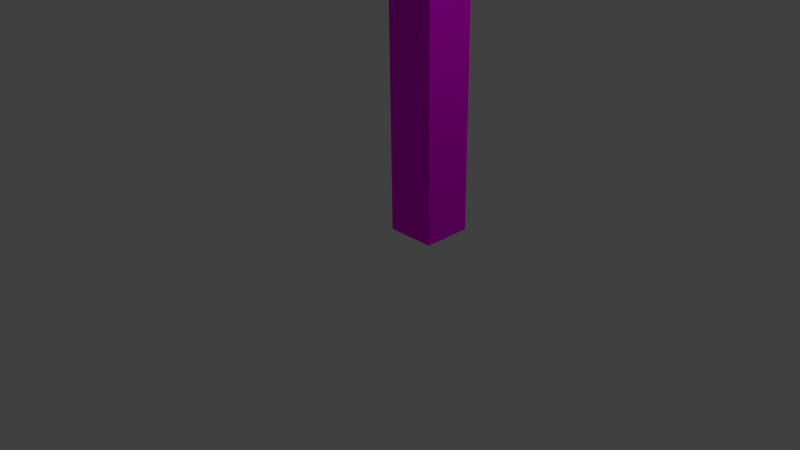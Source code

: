 # Source: block.blend  (saved by Blender 2.76.0; exported with 4.5.12 LTS)
import bpy
from mathutils import Matrix  # noqa: F401  (used for matrix-valued properties, if any)

bpy.ops.wm.read_factory_settings(use_empty=True)
scene = bpy.context.scene
scene.name = 'Scene'

# ---- collections
col_collection_1 = bpy.data.collections.new('Collection 1'); scene.collection.children.link(col_collection_1)

# ---- images (referenced by path relative to the original .blend; pixels are not part of the script)
import os
ASSET_DIR = os.environ.get("B2B_ASSET_DIR", "")  # directory of the original .blend (textures are referenced by path, not embedded)
HERE = os.path.dirname(os.path.abspath(__file__))  # packed textures are extracted next to this script under _unpacked/

def load_image(name, relpath, width, height, colorspace="sRGB"):
    """Load a texture the original file referenced (path relative to the .blend, or extracted next to this script)."""
    p = next((c for c in (os.path.join(HERE, relpath), os.path.join(ASSET_DIR, relpath)) if relpath and os.path.exists(c)), "")
    if p:
        img = bpy.data.images.load(p, check_existing=True)
        img.name = name
    else:  # same state as the original file: an image datablock whose file is absent (Cycles renders it pink)
        img = bpy.data.images.new(name, width, height)
        img.source = "FILE"
        img.filepath = "//" + (relpath or name)
    img.colorspace_settings.name = colorspace
    return img
img_gradients_png = load_image('gradients.png', 'Textures/gradients.png', 1024, 1024, 'sRGB')

# ---- materials (node trees are filled in below, after node groups)
mat_material = bpy.data.materials.new('Material')
mat_material.alpha_threshold = 0.0
mat_material.roughness = 0.5

# ---- material node trees
mat_material.use_nodes = True; mat_material.node_tree.nodes.clear()
_N = mat_material.node_tree.nodes; _L = mat_material.node_tree.links
n0 = _N.new('ShaderNodeOutputMaterial'); n0.name = 'Material Output'; n0.location = (300, 300)
n1 = _N.new('ShaderNodeBsdfDiffuse'); n1.name = 'Diffuse BSDF'; n1.location = (10, 300)
n2 = _N.new('ShaderNodeTexImage'); n2.name = 'Image Texture'; n2.location = (-180, 300)
n2.width = 140
n2.image = img_gradients_png
_L.new(n1.outputs[0], n0.inputs[0])
_L.new(n2.outputs[0], n1.inputs[0])
n0.is_active_output = True

# ---- world
world_world = bpy.data.worlds.new('World'); scene.world = world_world
world_world.color = (0.05088, 0.05088, 0.05088)
world_world.use_sun_shadow = False
world_world.sun_shadow_jitter_overblur = 0.0
world_world.cycles.sampling_method = 'MANUAL'
world_world.cycles.sample_map_resolution = 256

# ---- cameras
cam_camera = bpy.data.cameras.new('Camera')
cam_camera.clip_end = 100.0
cam_camera.lens = 35.0
cam_camera.sensor_width = 32.0
cam_camera.sensor_height = 18.0
cam_camera.ortho_scale = 7.314
cam_camera.dof.focus_distance = 0.0

# ---- lights
light_lamp = bpy.data.lights.new('Lamp', 'POINT')
light_lamp.transmission_factor = 0.0
light_lamp.cutoff_distance = 30.0
light_lamp.energy = 100.0
light_lamp.shadow_buffer_clip_start = 1.001
light_lamp.shadow_soft_size = 0.1
light_lamp.shadow_maximum_resolution = 0.006
light_lamp.use_absolute_resolution = True
light_lamp.cycles.use_multiple_importance_sampling = False

# ---- meshes
me_cube = bpy.data.meshes.new('Cube')
me_cube.from_pydata([(-1.0, -1.0, -1.0), (-1.0, -1.0, 1.0), (-1.0, 1.0, -1.0), (-1.0, 1.0, 1.0), (1.0, -1.0, -1.0), (1.0, -1.0, 1.0), (1.0, 1.0, -1.0), (1.0, 1.0, 1.0)], [], [(1, 3, 2, 0), (3, 7, 6, 2), (7, 5, 4, 6), (5, 1, 0, 4), (0, 2, 6, 4), (5, 7, 3, 1)])
_uv = me_cube.uv_layers.new(name='UVMap')
_uv.uv.foreach_set('vector', [0.04734, 0.03917, 0.04734, 0.03917, 0.04734, 0.03917, 0.04734, 0.03917, 0.01014, 0.9631, 0.01014, 0.9631, 0.01014, 0.9631, 0.01014, 0.9631, 0.04734, 0.03917, 0.04734, 0.03917, 0.04734, 0.03917, 0.04734, 0.03917, 0.01014, 0.9631, 0.01014, 0.9631, 0.01014, 0.9631, 0.01014, 0.9631, 0.0, 0.0, 0.0, 0.0, 0.0, 0.0, 0.0, 0.0, 0.0, 0.0, 0.0, 0.0, 0.0, 0.0, 0.0, 0.0])
me_cube.materials.append(mat_material)
me_cube.use_remesh_preserve_volume = False
me_cube.use_remesh_preserve_attributes = False
me_cube.use_mirror_vertex_groups = False
me_cube.update()

# ---- objects
ob_cube_001 = bpy.data.objects.new('Cube.001', me_cube)
ob_lamp = bpy.data.objects.new('Lamp', light_lamp)
ob_camera = bpy.data.objects.new('Camera', cam_camera)

# ---- transforms, parenting, visibility, modifiers, constraints
ob_cube_001.location = (0.0, 1.0, 1.7)
ob_cube_001.scale = (0.3479, 0.3479, 1.693)
ob_cube_001.lineart.crease_threshold = 0.0
ob_lamp.location = (4.076, 1.005, 5.904)
ob_lamp.rotation_euler = (0.6503, 0.05522, 1.866)
ob_lamp.lock_rotations_4d = False
ob_lamp.empty_display_type = 'ARROWS'
ob_lamp.color = (0.0, 0.0, 0.0, 0.0)
ob_lamp.lineart.crease_threshold = 0.0
ob_camera.location = (7.481, -6.508, 5.344)
ob_camera.rotation_euler = (1.109, 0.01082, 0.8149)
ob_camera.lock_rotations_4d = False
ob_camera.empty_display_type = 'ARROWS'
ob_camera.color = (0.0, 0.0, 0.0, 0.0)
ob_camera.display_type = 'WIRE'
ob_camera.lineart.crease_threshold = 0.0

# ---- collection membership
col_collection_1.objects.link(ob_cube_001)
col_collection_1.objects.link(ob_lamp)
col_collection_1.objects.link(ob_camera)

# ---- scene / render settings (as saved in the file)
scene.camera = ob_camera
scene.frame_start = 1; scene.frame_end = 250; scene.frame_set(1)
scene.render.engine = 'CYCLES'
scene.render.resolution_percentage = 50
scene.render.dither_intensity = 0.0
scene.cycles.use_denoising = False
scene.cycles.samples = 10
scene.cycles.sampling_pattern = 'TABULATED_SOBOL'
scene.cycles.light_sampling_threshold = 0.0
scene.cycles.use_adaptive_sampling = False
scene.cycles.use_light_tree = False
scene.cycles.blur_glossy = 0.0
scene.cycles.pixel_filter_type = 'GAUSSIAN'
scene.cycles.sample_clamp_indirect = 0.0
scene.view_settings.view_transform = 'Standard'
bpy.context.view_layer.update()
